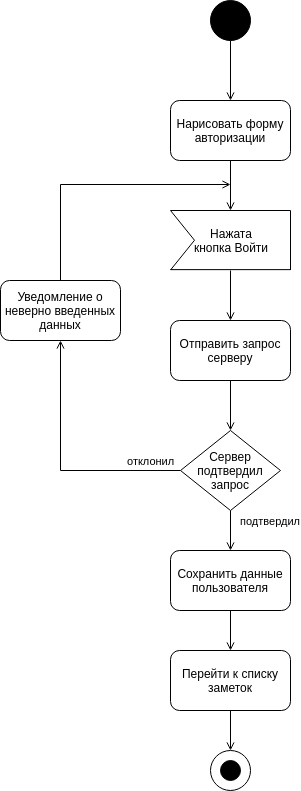

The diagram above was exported from draw.io. Its source (the exported page's mxGraphModel, read from the mxfile embedded in the PNG):
<mxGraphModel dx="1808" dy="839" grid="1" gridSize="10" guides="1" tooltips="1" connect="1" arrows="1" fold="1" page="0" pageScale="1" pageWidth="1600" pageHeight="900" background="#ffffff" math="0" shadow="0">
  <root>
    <mxCell id="0" />
    <mxCell id="1" parent="0" />
    <mxCell id="cnRcsMg8KMfCkzWb3d9q-4" style="edgeStyle=orthogonalEdgeStyle;rounded=0;orthogonalLoop=1;jettySize=auto;html=1;entryX=0.5;entryY=0;entryDx=0;entryDy=0;endArrow=open;endFill=0;" parent="1" source="cnRcsMg8KMfCkzWb3d9q-1" target="cnRcsMg8KMfCkzWb3d9q-3" edge="1">
      <mxGeometry relative="1" as="geometry" />
    </mxCell>
    <mxCell id="cnRcsMg8KMfCkzWb3d9q-1" value="" style="ellipse;whiteSpace=wrap;html=1;aspect=fixed;fillColor=#000000;" parent="1" vertex="1">
      <mxGeometry x="110" width="40" height="40" as="geometry" />
    </mxCell>
    <mxCell id="cnRcsMg8KMfCkzWb3d9q-7" style="edgeStyle=orthogonalEdgeStyle;rounded=0;orthogonalLoop=1;jettySize=auto;html=1;entryX=0.5;entryY=0;entryDx=0;entryDy=0;endArrow=open;endFill=0;" parent="1" source="cnRcsMg8KMfCkzWb3d9q-3" edge="1">
      <mxGeometry relative="1" as="geometry">
        <mxPoint x="130" y="210" as="targetPoint" />
      </mxGeometry>
    </mxCell>
    <mxCell id="cnRcsMg8KMfCkzWb3d9q-3" value="Нарисовать форму авторизации" style="rounded=1;whiteSpace=wrap;html=1;fillColor=#FFFFFF;" parent="1" vertex="1">
      <mxGeometry x="70" y="100" width="120" height="60" as="geometry" />
    </mxCell>
    <mxCell id="cnRcsMg8KMfCkzWb3d9q-9" style="edgeStyle=orthogonalEdgeStyle;rounded=0;orthogonalLoop=1;jettySize=auto;html=1;exitX=0.5;exitY=1;exitDx=0;exitDy=0;entryX=0.5;entryY=0;entryDx=0;entryDy=0;endArrow=open;endFill=0;" parent="1" source="cnRcsMg8KMfCkzWb3d9q-41" target="cnRcsMg8KMfCkzWb3d9q-8" edge="1">
      <mxGeometry relative="1" as="geometry">
        <mxPoint x="130" y="290" as="sourcePoint" />
      </mxGeometry>
    </mxCell>
    <mxCell id="cnRcsMg8KMfCkzWb3d9q-11" style="edgeStyle=orthogonalEdgeStyle;rounded=0;orthogonalLoop=1;jettySize=auto;html=1;exitX=0.5;exitY=1;exitDx=0;exitDy=0;entryX=0.5;entryY=0;entryDx=0;entryDy=0;endArrow=open;endFill=0;" parent="1" source="cnRcsMg8KMfCkzWb3d9q-8" target="cnRcsMg8KMfCkzWb3d9q-10" edge="1">
      <mxGeometry relative="1" as="geometry" />
    </mxCell>
    <mxCell id="cnRcsMg8KMfCkzWb3d9q-8" value="Отправить запрос серверу" style="rounded=1;whiteSpace=wrap;html=1;fillColor=#FFFFFF;" parent="1" vertex="1">
      <mxGeometry x="70" y="320" width="120" height="60" as="geometry" />
    </mxCell>
    <mxCell id="cnRcsMg8KMfCkzWb3d9q-16" value="подтвердил" style="edgeStyle=orthogonalEdgeStyle;rounded=0;orthogonalLoop=1;jettySize=auto;html=1;exitX=0.5;exitY=1;exitDx=0;exitDy=0;entryX=0.5;entryY=0;entryDx=0;entryDy=0;endArrow=open;endFill=0;" parent="1" source="cnRcsMg8KMfCkzWb3d9q-10" target="cnRcsMg8KMfCkzWb3d9q-15" edge="1">
      <mxGeometry x="-0.5" y="40" relative="1" as="geometry">
        <mxPoint as="offset" />
      </mxGeometry>
    </mxCell>
    <mxCell id="cnRcsMg8KMfCkzWb3d9q-29" value="отклонил" style="edgeStyle=orthogonalEdgeStyle;rounded=0;orthogonalLoop=1;jettySize=auto;html=1;exitX=0;exitY=0.5;exitDx=0;exitDy=0;entryX=0.5;entryY=1;entryDx=0;entryDy=0;endArrow=open;endFill=0;" parent="1" source="cnRcsMg8KMfCkzWb3d9q-10" target="cnRcsMg8KMfCkzWb3d9q-28" edge="1">
      <mxGeometry x="-0.76" y="-10" relative="1" as="geometry">
        <mxPoint as="offset" />
      </mxGeometry>
    </mxCell>
    <mxCell id="cnRcsMg8KMfCkzWb3d9q-10" value="Сервер подтвердил запрос" style="rhombus;whiteSpace=wrap;html=1;fillColor=#FFFFFF;" parent="1" vertex="1">
      <mxGeometry x="80" y="430" width="100" height="80" as="geometry" />
    </mxCell>
    <mxCell id="cnRcsMg8KMfCkzWb3d9q-24" style="edgeStyle=orthogonalEdgeStyle;rounded=0;orthogonalLoop=1;jettySize=auto;html=1;exitX=0.5;exitY=1;exitDx=0;exitDy=0;entryX=0.5;entryY=0;entryDx=0;entryDy=0;endArrow=open;endFill=0;" parent="1" source="cnRcsMg8KMfCkzWb3d9q-15" target="cnRcsMg8KMfCkzWb3d9q-23" edge="1">
      <mxGeometry relative="1" as="geometry" />
    </mxCell>
    <mxCell id="cnRcsMg8KMfCkzWb3d9q-15" value="Сохранить данные пользователя" style="rounded=1;whiteSpace=wrap;html=1;fillColor=#FFFFFF;" parent="1" vertex="1">
      <mxGeometry x="70" y="550" width="120" height="60" as="geometry" />
    </mxCell>
    <mxCell id="cnRcsMg8KMfCkzWb3d9q-22" value="" style="group" parent="1" vertex="1" connectable="0">
      <mxGeometry x="110" y="750" width="40" height="40" as="geometry" />
    </mxCell>
    <mxCell id="cnRcsMg8KMfCkzWb3d9q-17" value="" style="ellipse;whiteSpace=wrap;html=1;aspect=fixed;fillColor=#000000;" parent="cnRcsMg8KMfCkzWb3d9q-22" vertex="1">
      <mxGeometry x="10" y="10" width="20" height="20" as="geometry" />
    </mxCell>
    <mxCell id="cnRcsMg8KMfCkzWb3d9q-21" value="" style="ellipse;whiteSpace=wrap;html=1;aspect=fixed;fillColor=none;" parent="cnRcsMg8KMfCkzWb3d9q-22" vertex="1">
      <mxGeometry width="40" height="40" as="geometry" />
    </mxCell>
    <mxCell id="cnRcsMg8KMfCkzWb3d9q-25" style="edgeStyle=orthogonalEdgeStyle;rounded=0;orthogonalLoop=1;jettySize=auto;html=1;exitX=0.5;exitY=1;exitDx=0;exitDy=0;entryX=0.5;entryY=0;entryDx=0;entryDy=0;endArrow=open;endFill=0;" parent="1" source="cnRcsMg8KMfCkzWb3d9q-23" target="cnRcsMg8KMfCkzWb3d9q-21" edge="1">
      <mxGeometry relative="1" as="geometry" />
    </mxCell>
    <mxCell id="cnRcsMg8KMfCkzWb3d9q-23" value="Перейти к списку заметок" style="rounded=1;whiteSpace=wrap;html=1;fillColor=none;" parent="1" vertex="1">
      <mxGeometry x="70" y="650" width="120" height="60" as="geometry" />
    </mxCell>
    <mxCell id="cnRcsMg8KMfCkzWb3d9q-30" style="edgeStyle=orthogonalEdgeStyle;rounded=0;orthogonalLoop=1;jettySize=auto;html=1;exitX=0.5;exitY=0;exitDx=0;exitDy=0;endArrow=open;endFill=0;" parent="1" source="cnRcsMg8KMfCkzWb3d9q-28" edge="1">
      <mxGeometry relative="1" as="geometry">
        <mxPoint x="-40" y="284" as="sourcePoint" />
        <mxPoint x="130" y="184" as="targetPoint" />
        <Array as="points">
          <mxPoint x="-40" y="184" />
        </Array>
      </mxGeometry>
    </mxCell>
    <mxCell id="cnRcsMg8KMfCkzWb3d9q-28" value="Уведомление о неверно введенных данных" style="rounded=1;whiteSpace=wrap;html=1;fillColor=none;" parent="1" vertex="1">
      <mxGeometry x="-100" y="280" width="120" height="60" as="geometry" />
    </mxCell>
    <mxCell id="cnRcsMg8KMfCkzWb3d9q-44" value="" style="group" parent="1" vertex="1" connectable="0">
      <mxGeometry x="70" y="210" width="120" height="60" as="geometry" />
    </mxCell>
    <mxCell id="cnRcsMg8KMfCkzWb3d9q-32" value="" style="endArrow=none;html=1;" parent="cnRcsMg8KMfCkzWb3d9q-44" edge="1">
      <mxGeometry width="50" height="50" relative="1" as="geometry">
        <mxPoint as="sourcePoint" />
        <mxPoint x="120" as="targetPoint" />
      </mxGeometry>
    </mxCell>
    <mxCell id="cnRcsMg8KMfCkzWb3d9q-33" value="" style="endArrow=none;html=1;" parent="cnRcsMg8KMfCkzWb3d9q-44" edge="1">
      <mxGeometry width="50" height="50" relative="1" as="geometry">
        <mxPoint y="59.132231404958674" as="sourcePoint" />
        <mxPoint x="120" y="59.132231404958674" as="targetPoint" />
      </mxGeometry>
    </mxCell>
    <mxCell id="cnRcsMg8KMfCkzWb3d9q-34" value="" style="endArrow=none;html=1;" parent="cnRcsMg8KMfCkzWb3d9q-44" edge="1">
      <mxGeometry width="50" height="50" relative="1" as="geometry">
        <mxPoint y="59.50413223140497" as="sourcePoint" />
        <mxPoint x="24" y="29.752066115702483" as="targetPoint" />
      </mxGeometry>
    </mxCell>
    <mxCell id="cnRcsMg8KMfCkzWb3d9q-35" value="" style="endArrow=none;html=1;" parent="cnRcsMg8KMfCkzWb3d9q-44" edge="1">
      <mxGeometry width="50" height="50" relative="1" as="geometry">
        <mxPoint as="sourcePoint" />
        <mxPoint x="24" y="29.752066115702483" as="targetPoint" />
      </mxGeometry>
    </mxCell>
    <mxCell id="cnRcsMg8KMfCkzWb3d9q-36" value="" style="endArrow=none;html=1;" parent="cnRcsMg8KMfCkzWb3d9q-44" edge="1">
      <mxGeometry width="50" height="50" relative="1" as="geometry">
        <mxPoint x="120" y="59.50413223140497" as="sourcePoint" />
        <mxPoint x="120" as="targetPoint" />
      </mxGeometry>
    </mxCell>
    <mxCell id="cnRcsMg8KMfCkzWb3d9q-41" value="Нажата&lt;br&gt;кнопка Войти" style="text;html=1;strokeColor=none;fillColor=none;align=center;verticalAlign=middle;whiteSpace=wrap;rounded=0;shadow=0;comic=0;" parent="cnRcsMg8KMfCkzWb3d9q-44" vertex="1">
      <mxGeometry y="0.49586776859504134" width="120" height="59.50413223140497" as="geometry" />
    </mxCell>
  </root>
</mxGraphModel>